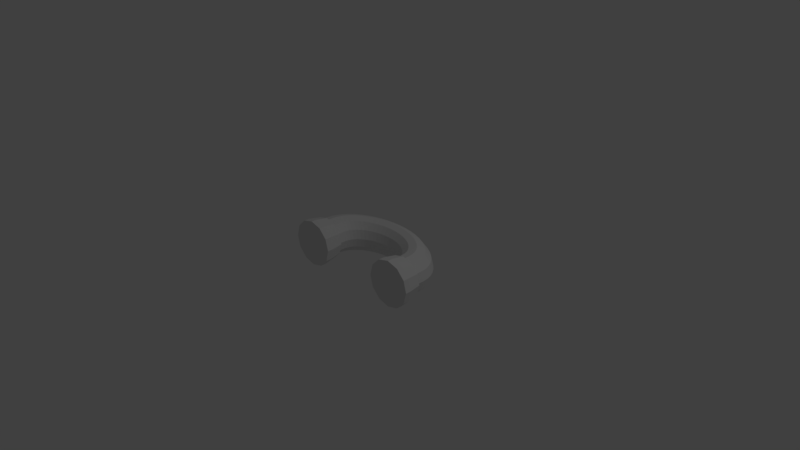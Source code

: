 # Source: Phone.blend  (saved by Blender 2.79.0; exported with 4.5.12 LTS)
import bpy
from mathutils import Matrix  # noqa: F401  (used for matrix-valued properties, if any)

bpy.ops.wm.read_factory_settings(use_empty=True)
scene = bpy.context.scene
scene.name = 'Scene'

# ---- collections
col_collection_1 = bpy.data.collections.new('Collection 1'); scene.collection.children.link(col_collection_1)

# ---- world
world_world = bpy.data.worlds.new('World'); scene.world = world_world
world_world.color = (0.05088, 0.05088, 0.05088)
world_world.use_sun_shadow = False
world_world.sun_shadow_jitter_overblur = 0.0
world_world.cycles.sampling_method = 'MANUAL'

# ---- cameras
cam_camera = bpy.data.cameras.new('Camera')
cam_camera.clip_end = 100.0
cam_camera.lens = 35.0
cam_camera.sensor_width = 32.0
cam_camera.sensor_height = 18.0
cam_camera.ortho_scale = 7.314
cam_camera.dof.focus_distance = 0.0
cam_camera.dof.aperture_fstop = 128.0

# ---- lights
light_lamp = bpy.data.lights.new('Lamp', 'POINT')
light_lamp.transmission_factor = 0.0
light_lamp.cutoff_distance = 30.0
light_lamp.energy = 100.0
light_lamp.shadow_buffer_clip_start = 1.001
light_lamp.shadow_soft_size = 0.1
light_lamp.shadow_maximum_resolution = 0.006
light_lamp.use_absolute_resolution = True

# ---- meshes
me_torus_006 = bpy.data.meshes.new('Torus.006')
me_torus_006.from_pydata([(0.98, 4.783e-09, 0.0), (0.9465, 4.783e-09, 0.125), (0.855, 4.783e-09, 0.2165), (0.73, 4.783e-09, 0.25), (0.605, 4.783e-09, 0.2165), (0.5135, 4.783e-09, 0.125), (0.48, 4.783e-09, 3.123e-17), (0.5135, 4.783e-09, -0.125), (0.605, 4.783e-09, -0.2165), (0.73, 4.783e-09, -0.25), (0.855, 4.783e-09, -0.2165), (0.9465, 4.783e-09, -0.125), (0.9716, 0.08274, 0.0), (0.9384, 0.07991, 0.125), (0.8477, 0.07219, 0.2165), (0.7238, 0.06163, 0.25), (0.5998, 0.05108, 0.2165), (0.5091, 0.04335, 0.125), (0.4759, 0.04053, 3.123e-17), (0.5091, 0.04335, -0.125), (0.5998, 0.05108, -0.2165), (0.7238, 0.06163, -0.25), (0.8477, 0.07219, -0.2165), (0.9384, 0.07991, -0.125), (0.9466, 0.1641, 0.0), (0.9143, 0.1585, 0.125), (0.8259, 0.1431, 0.2165), (0.7051, 0.1222, 0.25), (0.5844, 0.1013, 0.2165), (0.496, 0.08597, 0.125), (0.4636, 0.08036, 3.123e-17), (0.496, 0.08597, -0.125), (0.5844, 0.1013, -0.2165), (0.7051, 0.1222, -0.25), (0.8259, 0.1431, -0.2165), (0.9143, 0.1585, -0.125), (0.9054, 0.2426, 0.0), (0.8745, 0.2343, 0.125), (0.7899, 0.2116, 0.2165), (0.6744, 0.1807, 0.25), (0.5589, 0.1498, 0.2165), (0.4744, 0.1271, 0.125), (0.4435, 0.1188, 3.123e-17), (0.4744, 0.1271, -0.125), (0.5589, 0.1498, -0.2165), (0.6744, 0.1807, -0.25), (0.7899, 0.2116, -0.2165), (0.8745, 0.2343, -0.125), (0.8487, 0.3169, 0.0), (0.8197, 0.3061, 0.125), (0.7405, 0.2765, 0.2165), (0.6322, 0.2361, 0.25), (0.5239, 0.1957, 0.2165), (0.4447, 0.1661, 0.125), (0.4157, 0.1552, 3.123e-17), (0.4447, 0.1661, -0.125), (0.5239, 0.1957, -0.2165), (0.6322, 0.2361, -0.25), (0.7405, 0.2765, -0.2165), (0.8197, 0.3061, -0.125), (0.7775, 0.3859, 0.0), (0.7509, 0.3727, 0.125), (0.6783, 0.3367, 0.2165), (0.5791, 0.2874, 0.25), (0.48, 0.2382, 0.2165), (0.4074, 0.2022, 0.125), (0.3808, 0.189, 3.123e-17), (0.4074, 0.2022, -0.125), (0.48, 0.2382, -0.2165), (0.5791, 0.2874, -0.25), (0.6783, 0.3367, -0.2165), (0.7509, 0.3727, -0.125), (0.693, 0.4482, 0.0), (0.6693, 0.4329, 0.125), (0.6046, 0.3911, 0.2165), (0.5162, 0.3339, 0.25), (0.4278, 0.2767, 0.2165), (0.3631, 0.2349, 0.125), (0.3394, 0.2195, 3.123e-17), (0.3631, 0.2349, -0.125), (0.4278, 0.2767, -0.2165), (0.5162, 0.3339, -0.25), (0.6046, 0.3911, -0.2165), (0.6693, 0.4329, -0.125), (0.5966, 0.5029, 0.0), (0.5762, 0.4857, 0.125), (0.5205, 0.4388, 0.2165), (0.4444, 0.3746, 0.25), (0.3683, 0.3105, 0.2165), (0.3126, 0.2635, 0.125), (0.2922, 0.2463, 3.123e-17), (0.3126, 0.2635, -0.125), (0.3683, 0.3105, -0.2165), (0.4444, 0.3746, -0.25), (0.5205, 0.4388, -0.2165), (0.5762, 0.4857, -0.125), (0.49, 0.549, 0.0), (0.4733, 0.5302, 0.125), (0.4275, 0.4789, 0.2165), (0.365, 0.4089, 0.25), (0.3025, 0.3389, 0.2165), (0.2567, 0.2876, 0.125), (0.24, 0.2689, 3.123e-17), (0.2567, 0.2876, -0.125), (0.3025, 0.3389, -0.2165), (0.365, 0.4089, -0.25), (0.4275, 0.4789, -0.2165), (0.4733, 0.5302, -0.125), (0.375, 0.5856, 0.0), (0.3622, 0.5656, 0.125), (0.3272, 0.5109, 0.2165), (0.2794, 0.4362, 0.25), (0.2315, 0.3615, 0.2165), (0.1965, 0.3069, 0.125), (0.1837, 0.2868, 3.123e-17), (0.1965, 0.3069, -0.125), (0.2315, 0.3615, -0.2165), (0.2794, 0.4362, -0.25), (0.3272, 0.5109, -0.2165), (0.3622, 0.5656, -0.125), (0.2536, 0.6123, 0.0), (0.245, 0.5914, 0.125), (0.2213, 0.5342, 0.2165), (0.1889, 0.4561, 0.25), (0.1566, 0.378, 0.2165), (0.1329, 0.3208, 0.125), (0.1242, 0.2999, 3.123e-17), (0.1329, 0.3208, -0.125), (0.1566, 0.378, -0.2165), (0.1889, 0.4561, -0.25), (0.2213, 0.5342, -0.2165), (0.245, 0.5914, -0.125), (0.1279, 0.6285, 0.0), (0.1235, 0.607, 0.125), (0.1116, 0.5483, 0.2165), (0.09528, 0.4681, 0.25), (0.07897, 0.388, 0.2165), (0.06702, 0.3293, 0.125), (0.06265, 0.3078, 3.123e-17), (0.06702, 0.3293, -0.125), (0.07897, 0.388, -0.2165), (0.09528, 0.4681, -0.25), (0.1116, 0.5483, -0.2165), (0.1235, 0.607, -0.125), (7.399e-08, 0.6339, 0.0), (7.146e-08, 0.6122, 0.125), (6.455e-08, 0.553, 0.2165), (5.511e-08, 0.4722, 0.25), (4.568e-08, 0.3913, 0.2165), (3.877e-08, 0.3321, 0.125), (3.624e-08, 0.3105, 3.123e-17), (3.877e-08, 0.3321, -0.125), (4.568e-08, 0.3913, -0.2165), (5.511e-08, 0.4722, -0.25), (6.455e-08, 0.553, -0.2165), (7.146e-08, 0.6122, -0.125), (-0.1279, 0.6285, 0.0), (-0.1235, 0.607, 0.125), (-0.1116, 0.5483, 0.2165), (-0.09528, 0.4681, 0.25), (-0.07897, 0.388, 0.2165), (-0.06702, 0.3293, 0.125), (-0.06265, 0.3078, 3.123e-17), (-0.06702, 0.3293, -0.125), (-0.07897, 0.388, -0.2165), (-0.09528, 0.4681, -0.25), (-0.1116, 0.5483, -0.2165), (-0.1235, 0.607, -0.125), (-0.2536, 0.6123, 0.0), (-0.245, 0.5914, 0.125), (-0.2213, 0.5342, 0.2165), (-0.1889, 0.4561, 0.25), (-0.1566, 0.378, 0.2165), (-0.1329, 0.3208, 0.125), (-0.1242, 0.2999, 3.123e-17), (-0.1329, 0.3208, -0.125), (-0.1566, 0.378, -0.2165), (-0.1889, 0.4561, -0.25), (-0.2213, 0.5342, -0.2165), (-0.245, 0.5914, -0.125), (-0.375, 0.5856, 0.0), (-0.3622, 0.5656, 0.125), (-0.3272, 0.5109, 0.2165), (-0.2794, 0.4362, 0.25), (-0.2315, 0.3615, 0.2165), (-0.1965, 0.3069, 0.125), (-0.1837, 0.2868, 3.123e-17), (-0.1965, 0.3069, -0.125), (-0.2315, 0.3615, -0.2165), (-0.2794, 0.4362, -0.25), (-0.3272, 0.5109, -0.2165), (-0.3622, 0.5656, -0.125), (-0.49, 0.549, 0.0), (-0.4733, 0.5302, 0.125), (-0.4275, 0.4789, 0.2165), (-0.365, 0.4089, 0.25), (-0.3025, 0.3389, 0.2165), (-0.2567, 0.2876, 0.125), (-0.24, 0.2689, 3.123e-17), (-0.2567, 0.2876, -0.125), (-0.3025, 0.3389, -0.2165), (-0.365, 0.4089, -0.25), (-0.4275, 0.4789, -0.2165), (-0.4733, 0.5302, -0.125), (-0.5966, 0.5029, 0.0), (-0.5762, 0.4857, 0.125), (-0.5205, 0.4388, 0.2165), (-0.4444, 0.3746, 0.25), (-0.3683, 0.3105, 0.2165), (-0.3126, 0.2635, 0.125), (-0.2922, 0.2463, 3.123e-17), (-0.3126, 0.2635, -0.125), (-0.3683, 0.3105, -0.2165), (-0.4444, 0.3746, -0.25), (-0.5205, 0.4388, -0.2165), (-0.5762, 0.4857, -0.125), (-0.693, 0.4482, 0.0), (-0.6693, 0.4329, 0.125), (-0.6046, 0.3911, 0.2165), (-0.5162, 0.3339, 0.25), (-0.4278, 0.2767, 0.2165), (-0.3631, 0.2349, 0.125), (-0.3394, 0.2195, 3.123e-17), (-0.3631, 0.2349, -0.125), (-0.4278, 0.2767, -0.2165), (-0.5162, 0.3339, -0.25), (-0.6046, 0.3911, -0.2165), (-0.6693, 0.4329, -0.125), (-0.7775, 0.3859, 0.0), (-0.7509, 0.3727, 0.125), (-0.6783, 0.3367, 0.2165), (-0.5791, 0.2874, 0.25), (-0.48, 0.2382, 0.2165), (-0.4074, 0.2022, 0.125), (-0.3808, 0.189, 3.123e-17), (-0.4074, 0.2022, -0.125), (-0.48, 0.2382, -0.2165), (-0.5791, 0.2874, -0.25), (-0.6783, 0.3367, -0.2165), (-0.7509, 0.3727, -0.125), (-0.8487, 0.3169, 0.0), (-0.8197, 0.3061, 0.125), (-0.7405, 0.2765, 0.2165), (-0.6322, 0.2361, 0.25), (-0.5239, 0.1957, 0.2165), (-0.4447, 0.1661, 0.125), (-0.4157, 0.1552, 3.123e-17), (-0.4447, 0.1661, -0.125), (-0.5239, 0.1957, -0.2165), (-0.6322, 0.2361, -0.25), (-0.7405, 0.2765, -0.2165), (-0.8197, 0.3061, -0.125), (-0.9054, 0.2426, 0.0), (-0.8745, 0.2343, 0.125), (-0.7899, 0.2116, 0.2165), (-0.6744, 0.1807, 0.25), (-0.5589, 0.1498, 0.2165), (-0.4744, 0.1271, 0.125), (-0.4435, 0.1188, 3.123e-17), (-0.4744, 0.1271, -0.125), (-0.5589, 0.1498, -0.2165), (-0.6744, 0.1807, -0.25), (-0.7899, 0.2116, -0.2165), (-0.8745, 0.2343, -0.125), (-0.9466, 0.1641, 0.0), (-0.9143, 0.1585, 0.125), (-0.8259, 0.1431, 0.2165), (-0.7051, 0.1222, 0.25), (-0.5844, 0.1013, 0.2165), (-0.496, 0.08597, 0.125), (-0.4636, 0.08036, 3.123e-17), (-0.496, 0.08597, -0.125), (-0.5844, 0.1013, -0.2165), (-0.7051, 0.1222, -0.25), (-0.8259, 0.1431, -0.2165), (-0.9143, 0.1585, -0.125), (-0.9716, 0.08274, 0.0), (-0.9384, 0.07991, 0.125), (-0.8477, 0.07219, 0.2165), (-0.7238, 0.06163, 0.25), (-0.5998, 0.05108, 0.2165), (-0.5091, 0.04335, 0.125), (-0.4759, 0.04053, 3.123e-17), (-0.5091, 0.04335, -0.125), (-0.5998, 0.05108, -0.2165), (-0.7238, 0.06163, -0.25), (-0.8477, 0.07219, -0.2165), (-0.9384, 0.07991, -0.125), (-0.98, 6.02e-08, 0.0), (-0.9465, 5.831e-08, 0.125), (-0.855, 5.313e-08, 0.2165), (-0.73, 4.606e-08, 0.25), (-0.605, 3.899e-08, 0.2165), (-0.5135, 3.382e-08, 0.125), (-0.48, 3.193e-08, 3.123e-17), (-0.5135, 3.382e-08, -0.125), (-0.605, 3.899e-08, -0.2165), (-0.73, 4.606e-08, -0.25), (-0.855, 5.313e-08, -0.2165), (-0.9465, 5.831e-08, -0.125), (-0.9756, -0.09142, -0.1418), (0.9756, -0.09142, 0.1418), (0.8718, -0.09142, 0.2456), (0.73, -0.09142, -0.2836), (-0.5882, -0.09142, -0.2456), (-0.4844, -0.09142, -0.1418), (0.8718, -0.09142, -0.2456), (0.4464, -0.09142, 3.123e-17), (-0.8718, -0.09142, -0.2456), (-0.73, -0.09142, -0.2836), (0.73, -0.09142, 0.2836), (0.9756, -0.09142, -0.1418), (1.014, -0.09142, 0.0), (0.4844, -0.09142, 0.1418), (0.5882, -0.09142, 0.2456), (-0.4464, -0.09142, 3.123e-17), (-0.4844, -0.09142, 0.1418), (0.5882, -0.09142, -0.2456), (0.4844, -0.09142, -0.1418), (-0.9756, -0.09142, 0.1418), (-1.014, -0.09142, 0.0), (-0.8718, -0.09142, 0.2456), (-0.5882, -0.09142, 0.2456), (-0.73, -0.09142, 0.2836), (0.5135, -0.09142, 0.125), (-0.855, -0.09142, -0.2165), (0.855, -0.09142, -0.2165), (0.48, -0.09142, 3.123e-17), (0.9465, -0.09142, -0.125), (-0.5135, -0.09142, -0.125), (0.5135, -0.09142, -0.125), (-0.9465, -0.09142, -0.125), (0.73, -0.09142, -0.25), (0.605, -0.09142, -0.2165), (-0.73, -0.09142, -0.25), (-0.605, -0.09142, -0.2165), (-0.605, -0.09142, 0.2165), (-0.73, -0.09142, 0.25), (0.605, -0.09142, 0.2165), (0.73, -0.09142, 0.25), (-0.855, -0.09142, 0.2165), (0.855, -0.09142, 0.2165), (-0.48, -0.09142, 3.123e-17), (-0.5135, -0.09142, 0.125), (0.9465, -0.09142, 0.125), (0.98, -0.09142, 0.0), (-0.9465, -0.09142, 0.125), (-0.98, -0.09142, 0.0), (-1.047, -0.2694, -1.11e-16), (-1.005, -0.2694, 0.1586), (1.005, -0.2694, 0.1586), (0.8886, -0.2694, 0.2747), (-1.005, -0.2694, -0.1586), (-0.73, -0.2694, 0.3172), (-0.5714, -0.2694, 0.2747), (-0.5714, -0.2694, -0.2747), (-0.73, -0.2694, -0.3172), (0.5714, -0.2694, -0.2747), (0.73, -0.2694, -0.3172), (-0.4553, -0.2694, 0.1586), (-0.4128, -0.2694, -7.98e-17), (0.8886, -0.2694, -0.2747), (0.4128, -0.2694, -7.98e-17), (0.4553, -0.2694, -0.1586), (0.73, -0.2694, 0.3172), (-0.4553, -0.2694, -0.1586), (0.4553, -0.2694, 0.1586), (-0.8886, -0.2694, -0.2747), (-0.8886, -0.2694, 0.2747), (1.047, -0.2694, -1.11e-16), (1.005, -0.2694, -0.1586), (0.5714, -0.2694, 0.2747), (-1.047, -0.345, -1.11e-16), (-1.005, -0.345, 0.1586), (1.005, -0.345, 0.1586), (0.8886, -0.345, 0.2747), (-1.005, -0.345, -0.1586), (-0.73, -0.345, 0.3172), (-0.5714, -0.345, 0.2747), (-0.5714, -0.345, -0.2747), (-0.73, -0.345, -0.3172), (0.5714, -0.345, -0.2747), (0.73, -0.345, -0.3172), (-0.4553, -0.345, 0.1586), (-0.4128, -0.345, -7.98e-17), (0.8886, -0.345, -0.2747), (0.4128, -0.345, -7.98e-17), (0.4553, -0.345, -0.1586), (0.73, -0.345, 0.3172), (-0.4553, -0.345, -0.1586), (0.4553, -0.345, 0.1586), (-0.8886, -0.345, -0.2747), (-0.8886, -0.345, 0.2747), (1.047, -0.345, -1.11e-16), (1.005, -0.345, -0.1586), (0.5714, -0.345, 0.2747)], [], [(0, 12, 13, 1), (1, 13, 14, 2), (2, 14, 15, 3), (3, 15, 16, 4), (4, 16, 17, 5), (5, 17, 18, 6), (6, 18, 19, 7), (7, 19, 20, 8), (8, 20, 21, 9), (9, 21, 22, 10), (10, 22, 23, 11), (11, 23, 12, 0), (12, 24, 25, 13), (13, 25, 26, 14), (14, 26, 27, 15), (15, 27, 28, 16), (16, 28, 29, 17), (17, 29, 30, 18), (18, 30, 31, 19), (19, 31, 32, 20), (20, 32, 33, 21), (21, 33, 34, 22), (22, 34, 35, 23), (23, 35, 24, 12), (24, 36, 37, 25), (25, 37, 38, 26), (26, 38, 39, 27), (27, 39, 40, 28), (28, 40, 41, 29), (29, 41, 42, 30), (30, 42, 43, 31), (31, 43, 44, 32), (32, 44, 45, 33), (33, 45, 46, 34), (34, 46, 47, 35), (35, 47, 36, 24), (36, 48, 49, 37), (37, 49, 50, 38), (38, 50, 51, 39), (39, 51, 52, 40), (40, 52, 53, 41), (41, 53, 54, 42), (42, 54, 55, 43), (43, 55, 56, 44), (44, 56, 57, 45), (45, 57, 58, 46), (46, 58, 59, 47), (47, 59, 48, 36), (48, 60, 61, 49), (49, 61, 62, 50), (50, 62, 63, 51), (51, 63, 64, 52), (52, 64, 65, 53), (53, 65, 66, 54), (54, 66, 67, 55), (55, 67, 68, 56), (56, 68, 69, 57), (57, 69, 70, 58), (58, 70, 71, 59), (59, 71, 60, 48), (60, 72, 73, 61), (61, 73, 74, 62), (62, 74, 75, 63), (63, 75, 76, 64), (64, 76, 77, 65), (65, 77, 78, 66), (66, 78, 79, 67), (67, 79, 80, 68), (68, 80, 81, 69), (69, 81, 82, 70), (70, 82, 83, 71), (71, 83, 72, 60), (72, 84, 85, 73), (73, 85, 86, 74), (74, 86, 87, 75), (75, 87, 88, 76), (76, 88, 89, 77), (77, 89, 90, 78), (78, 90, 91, 79), (79, 91, 92, 80), (80, 92, 93, 81), (81, 93, 94, 82), (82, 94, 95, 83), (83, 95, 84, 72), (84, 96, 97, 85), (85, 97, 98, 86), (86, 98, 99, 87), (87, 99, 100, 88), (88, 100, 101, 89), (89, 101, 102, 90), (90, 102, 103, 91), (91, 103, 104, 92), (92, 104, 105, 93), (93, 105, 106, 94), (94, 106, 107, 95), (95, 107, 96, 84), (96, 108, 109, 97), (97, 109, 110, 98), (98, 110, 111, 99), (99, 111, 112, 100), (100, 112, 113, 101), (101, 113, 114, 102), (102, 114, 115, 103), (103, 115, 116, 104), (104, 116, 117, 105), (105, 117, 118, 106), (106, 118, 119, 107), (107, 119, 108, 96), (108, 120, 121, 109), (109, 121, 122, 110), (110, 122, 123, 111), (111, 123, 124, 112), (112, 124, 125, 113), (113, 125, 126, 114), (114, 126, 127, 115), (115, 127, 128, 116), (116, 128, 129, 117), (117, 129, 130, 118), (118, 130, 131, 119), (119, 131, 120, 108), (120, 132, 133, 121), (121, 133, 134, 122), (122, 134, 135, 123), (123, 135, 136, 124), (124, 136, 137, 125), (125, 137, 138, 126), (126, 138, 139, 127), (127, 139, 140, 128), (128, 140, 141, 129), (129, 141, 142, 130), (130, 142, 143, 131), (131, 143, 132, 120), (132, 144, 145, 133), (133, 145, 146, 134), (134, 146, 147, 135), (135, 147, 148, 136), (136, 148, 149, 137), (137, 149, 150, 138), (138, 150, 151, 139), (139, 151, 152, 140), (140, 152, 153, 141), (141, 153, 154, 142), (142, 154, 155, 143), (143, 155, 144, 132), (144, 156, 157, 145), (145, 157, 158, 146), (146, 158, 159, 147), (147, 159, 160, 148), (148, 160, 161, 149), (149, 161, 162, 150), (150, 162, 163, 151), (151, 163, 164, 152), (152, 164, 165, 153), (153, 165, 166, 154), (154, 166, 167, 155), (155, 167, 156, 144), (156, 168, 169, 157), (157, 169, 170, 158), (158, 170, 171, 159), (159, 171, 172, 160), (160, 172, 173, 161), (161, 173, 174, 162), (162, 174, 175, 163), (163, 175, 176, 164), (164, 176, 177, 165), (165, 177, 178, 166), (166, 178, 179, 167), (167, 179, 168, 156), (168, 180, 181, 169), (169, 181, 182, 170), (170, 182, 183, 171), (171, 183, 184, 172), (172, 184, 185, 173), (173, 185, 186, 174), (174, 186, 187, 175), (175, 187, 188, 176), (176, 188, 189, 177), (177, 189, 190, 178), (178, 190, 191, 179), (179, 191, 180, 168), (180, 192, 193, 181), (181, 193, 194, 182), (182, 194, 195, 183), (183, 195, 196, 184), (184, 196, 197, 185), (185, 197, 198, 186), (186, 198, 199, 187), (187, 199, 200, 188), (188, 200, 201, 189), (189, 201, 202, 190), (190, 202, 203, 191), (191, 203, 192, 180), (192, 204, 205, 193), (193, 205, 206, 194), (194, 206, 207, 195), (195, 207, 208, 196), (196, 208, 209, 197), (197, 209, 210, 198), (198, 210, 211, 199), (199, 211, 212, 200), (200, 212, 213, 201), (201, 213, 214, 202), (202, 214, 215, 203), (203, 215, 204, 192), (204, 216, 217, 205), (205, 217, 218, 206), (206, 218, 219, 207), (207, 219, 220, 208), (208, 220, 221, 209), (209, 221, 222, 210), (210, 222, 223, 211), (211, 223, 224, 212), (212, 224, 225, 213), (213, 225, 226, 214), (214, 226, 227, 215), (215, 227, 216, 204), (216, 228, 229, 217), (217, 229, 230, 218), (218, 230, 231, 219), (219, 231, 232, 220), (220, 232, 233, 221), (221, 233, 234, 222), (222, 234, 235, 223), (223, 235, 236, 224), (224, 236, 237, 225), (225, 237, 238, 226), (226, 238, 239, 227), (227, 239, 228, 216), (228, 240, 241, 229), (229, 241, 242, 230), (230, 242, 243, 231), (231, 243, 244, 232), (232, 244, 245, 233), (233, 245, 246, 234), (234, 246, 247, 235), (235, 247, 248, 236), (236, 248, 249, 237), (237, 249, 250, 238), (238, 250, 251, 239), (239, 251, 240, 228), (240, 252, 253, 241), (241, 253, 254, 242), (242, 254, 255, 243), (243, 255, 256, 244), (244, 256, 257, 245), (245, 257, 258, 246), (246, 258, 259, 247), (247, 259, 260, 248), (248, 260, 261, 249), (249, 261, 262, 250), (250, 262, 263, 251), (251, 263, 252, 240), (252, 264, 265, 253), (253, 265, 266, 254), (254, 266, 267, 255), (255, 267, 268, 256), (256, 268, 269, 257), (257, 269, 270, 258), (258, 270, 271, 259), (259, 271, 272, 260), (260, 272, 273, 261), (261, 273, 274, 262), (262, 274, 275, 263), (263, 275, 264, 252), (264, 276, 277, 265), (265, 277, 278, 266), (266, 278, 279, 267), (267, 279, 280, 268), (268, 280, 281, 269), (269, 281, 282, 270), (270, 282, 283, 271), (271, 283, 284, 272), (272, 284, 285, 273), (273, 285, 286, 274), (274, 286, 287, 275), (275, 287, 276, 264), (276, 288, 289, 277), (277, 289, 290, 278), (278, 290, 291, 279), (279, 291, 292, 280), (280, 292, 293, 281), (281, 293, 294, 282), (282, 294, 295, 283), (283, 295, 296, 284), (284, 296, 297, 285), (285, 297, 298, 286), (286, 298, 299, 287), (287, 299, 288, 276), (337, 340, 321, 323), (344, 341, 302, 301), (340, 346, 319, 321), (343, 336, 322, 316), (346, 347, 320, 319), (333, 332, 303, 317), (332, 326, 306, 303), (330, 333, 317, 318), (326, 328, 311, 306), (327, 330, 318, 307), (325, 334, 309, 308), (324, 327, 307, 313), (328, 345, 312, 311), (339, 338, 314, 310), (342, 343, 316, 315), (345, 344, 301, 312), (334, 335, 304, 309), (347, 331, 300, 320), (335, 329, 305, 304), (336, 337, 323, 322), (338, 324, 313, 314), (316, 322, 354, 359), (302, 310, 364, 351), (290, 289, 346, 340), (11, 0, 345, 328), (331, 325, 308, 300), (297, 296, 335, 334), (8, 9, 332, 333), (294, 293, 343, 342), (292, 291, 337, 336), (0, 1, 344, 345), (289, 288, 347, 346), (295, 294, 342, 329), (3, 4, 338, 339), (291, 290, 340, 337), (5, 6, 327, 324), (2, 3, 339, 341), (296, 295, 329, 335), (288, 299, 331, 347), (298, 297, 334, 325), (4, 5, 324, 338), (299, 298, 325, 331), (293, 292, 336, 343), (1, 2, 341, 344), (10, 11, 328, 326), (341, 339, 310, 302), (329, 342, 315, 305), (7, 8, 333, 330), (9, 10, 326, 332), (6, 7, 330, 327), (358, 361, 385, 382), (359, 354, 378, 383), (323, 321, 368, 353), (303, 306, 361, 358), (321, 319, 349, 368), (305, 315, 360, 365), (320, 300, 352, 348), (304, 305, 365, 355), (301, 302, 351, 350), (317, 303, 358, 357), (307, 318, 363, 362), (306, 311, 370, 361), (311, 312, 369, 370), (319, 320, 348, 349), (313, 307, 362, 366), (308, 309, 356, 367), (300, 308, 367, 352), (312, 301, 350, 369), (322, 323, 353, 354), (315, 316, 359, 360), (314, 313, 366, 371), (318, 317, 357, 363), (310, 314, 371, 364), (309, 304, 355, 356), (393, 374, 375, 388, 395, 390, 386, 387, 381, 382, 385, 394), (372, 376, 391, 380, 379, 389, 384, 383, 378, 377, 392, 373), (371, 366, 390, 395), (349, 348, 372, 373), (368, 349, 373, 392), (362, 363, 387, 386), (355, 365, 389, 379), (350, 351, 375, 374), (370, 369, 393, 394), (351, 364, 388, 375), (348, 352, 376, 372), (369, 350, 374, 393), (365, 360, 384, 389), (354, 353, 377, 378), (361, 370, 394, 385), (363, 357, 381, 387), (356, 355, 379, 380), (353, 368, 392, 377), (366, 362, 386, 390), (357, 358, 382, 381), (367, 356, 380, 391), (352, 367, 391, 376), (360, 359, 383, 384), (364, 371, 395, 388)])
me_torus_006.use_remesh_preserve_volume = False
me_torus_006.use_remesh_preserve_attributes = False
me_torus_006.use_mirror_vertex_groups = False
me_torus_006.update()

# ---- objects
ob_torus_006 = bpy.data.objects.new('Torus.006', me_torus_006)
ob_lamp = bpy.data.objects.new('Lamp', light_lamp)
ob_camera = bpy.data.objects.new('Camera', cam_camera)

# ---- transforms, parenting, visibility, modifiers, constraints
ob_torus_006.location = (0.0, 0.0, 0.0)
ob_torus_006.lineart.crease_threshold = 0.0
ob_lamp.location = (4.076, 1.005, 5.904)
ob_lamp.rotation_euler = (0.6503, 0.05522, 1.866)
ob_lamp.lock_rotations_4d = False
ob_lamp.empty_display_type = 'ARROWS'
ob_lamp.color = (0.0, 0.0, 0.0, 0.0)
ob_lamp.lineart.crease_threshold = 0.0
ob_camera.location = (7.481, -6.508, 5.344)
ob_camera.rotation_euler = (1.109, 0.0, 0.8149)
ob_camera.lock_rotations_4d = False
ob_camera.empty_display_type = 'ARROWS'
ob_camera.color = (0.0, 0.0, 0.0, 0.0)
ob_camera.display_type = 'WIRE'
ob_camera.lineart.crease_threshold = 0.0

# ---- collection membership
col_collection_1.objects.link(ob_torus_006)
col_collection_1.objects.link(ob_lamp)
col_collection_1.objects.link(ob_camera)

# ---- scene / render settings (as saved in the file)
scene.camera = ob_camera
scene.frame_start = 1; scene.frame_end = 250; scene.frame_set(1)
scene.render.engine = 'BLENDER_EEVEE_NEXT'
scene.render.resolution_percentage = 50
scene.render.dither_intensity = 0.0
scene.cycles.use_denoising = False
scene.cycles.samples = 128
scene.cycles.sampling_pattern = 'TABULATED_SOBOL'
scene.cycles.use_adaptive_sampling = False
scene.cycles.use_light_tree = False
scene.cycles.blur_glossy = 0.0
scene.cycles.sample_clamp_indirect = 0.0
scene.view_settings.view_transform = 'Standard'
bpy.context.view_layer.update()
